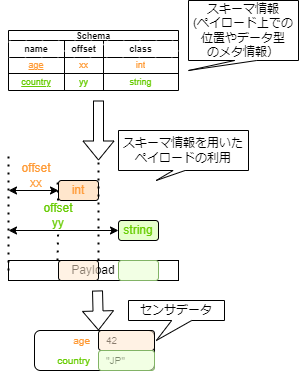

The diagram above was exported from draw.io. Its source (the exported page's mxGraphModel, read from the mxfile embedded in the PNG):
<mxGraphModel dx="475" dy="661" grid="1" gridSize="10" guides="1" tooltips="1" connect="1" arrows="1" fold="1" page="1" pageScale="1" pageWidth="827" pageHeight="1169" math="0" shadow="0">
  <root>
    <mxCell id="0" />
    <mxCell id="1" parent="0" />
    <mxCell id="80" value="" style="rounded=1;whiteSpace=wrap;html=1;fontColor=#000000;" parent="1" vertex="1">
      <mxGeometry x="176" y="860" width="120" height="40" as="geometry" />
    </mxCell>
    <mxCell id="60" value="Schema" style="shape=table;startSize=10;container=1;collapsible=0;childLayout=tableLayout;fontStyle=1;align=center;strokeWidth=1;fontSize=9;" parent="1" vertex="1">
      <mxGeometry x="150" y="560" width="170" height="60" as="geometry" />
    </mxCell>
    <mxCell id="61" value="" style="shape=tableRow;horizontal=0;startSize=0;swimlaneHead=0;swimlaneBody=0;top=0;left=0;bottom=0;right=0;collapsible=0;dropTarget=0;fillColor=none;points=[[0,0.5],[1,0.5]];portConstraint=eastwest;fontSize=9;" parent="60" vertex="1">
      <mxGeometry y="10" width="170" height="17" as="geometry" />
    </mxCell>
    <mxCell id="62" value="name" style="shape=partialRectangle;html=1;whiteSpace=wrap;connectable=0;fillColor=default;top=0;left=0;bottom=0;right=0;overflow=hidden;strokeColor=#d6b656;gradientColor=none;fillStyle=hatch;fontStyle=1;fontSize=9;" parent="61" vertex="1">
      <mxGeometry width="56" height="17" as="geometry">
        <mxRectangle width="56" height="17" as="alternateBounds" />
      </mxGeometry>
    </mxCell>
    <mxCell id="63" value="offset" style="shape=partialRectangle;html=1;whiteSpace=wrap;connectable=0;fillColor=default;top=0;left=0;bottom=0;right=0;overflow=hidden;strokeColor=#d6b656;gradientColor=none;fillStyle=hatch;fontStyle=1;fontSize=9;" parent="61" vertex="1">
      <mxGeometry x="56" width="39" height="17" as="geometry">
        <mxRectangle width="39" height="17" as="alternateBounds" />
      </mxGeometry>
    </mxCell>
    <mxCell id="64" value="class" style="shape=partialRectangle;html=1;whiteSpace=wrap;connectable=0;fillColor=default;top=0;left=0;bottom=0;right=0;overflow=hidden;strokeColor=#d6b656;gradientColor=none;fillStyle=hatch;fontStyle=1;fontSize=9;" parent="61" vertex="1">
      <mxGeometry x="95" width="75" height="17" as="geometry">
        <mxRectangle width="75" height="17" as="alternateBounds" />
      </mxGeometry>
    </mxCell>
    <mxCell id="65" value="" style="shape=tableRow;horizontal=0;startSize=0;swimlaneHead=0;swimlaneBody=0;top=0;left=0;bottom=0;right=0;collapsible=0;dropTarget=0;fillColor=none;points=[[0,0.5],[1,0.5]];portConstraint=eastwest;fontSize=9;fontColor=#FF9933;" parent="60" vertex="1">
      <mxGeometry y="27" width="170" height="16" as="geometry" />
    </mxCell>
    <mxCell id="66" value="age" style="shape=partialRectangle;html=1;whiteSpace=wrap;connectable=0;fillColor=none;top=0;left=0;bottom=0;right=0;overflow=hidden;fontStyle=4;fontSize=9;fontColor=#FF9933;" parent="65" vertex="1">
      <mxGeometry width="56" height="16" as="geometry">
        <mxRectangle width="56" height="16" as="alternateBounds" />
      </mxGeometry>
    </mxCell>
    <mxCell id="67" value="xx" style="shape=partialRectangle;html=1;whiteSpace=wrap;connectable=0;fillColor=none;top=0;left=0;bottom=0;right=0;overflow=hidden;fontSize=9;fontColor=#FF9933;" parent="65" vertex="1">
      <mxGeometry x="56" width="39" height="16" as="geometry">
        <mxRectangle width="39" height="16" as="alternateBounds" />
      </mxGeometry>
    </mxCell>
    <mxCell id="68" value="int" style="shape=partialRectangle;html=1;whiteSpace=wrap;connectable=0;fillColor=none;top=0;left=0;bottom=0;right=0;overflow=hidden;fontSize=9;fontColor=#FF9933;" parent="65" vertex="1">
      <mxGeometry x="95" width="75" height="16" as="geometry">
        <mxRectangle width="75" height="16" as="alternateBounds" />
      </mxGeometry>
    </mxCell>
    <mxCell id="69" value="" style="shape=tableRow;horizontal=0;startSize=0;swimlaneHead=0;swimlaneBody=0;top=0;left=0;bottom=0;right=0;collapsible=0;dropTarget=0;fillColor=none;points=[[0,0.5],[1,0.5]];portConstraint=eastwest;fontSize=9;fontColor=#66CC00;" parent="60" vertex="1">
      <mxGeometry y="43" width="170" height="17" as="geometry" />
    </mxCell>
    <mxCell id="70" value="country" style="shape=partialRectangle;html=1;whiteSpace=wrap;connectable=0;fillColor=none;top=0;left=0;bottom=0;right=0;overflow=hidden;fontStyle=4;fontSize=9;fontColor=#66CC00;" parent="69" vertex="1">
      <mxGeometry width="56" height="17" as="geometry">
        <mxRectangle width="56" height="17" as="alternateBounds" />
      </mxGeometry>
    </mxCell>
    <mxCell id="71" value="yy" style="shape=partialRectangle;html=1;whiteSpace=wrap;connectable=0;fillColor=none;top=0;left=0;bottom=0;right=0;overflow=hidden;fontSize=9;fontColor=#66CC00;" parent="69" vertex="1">
      <mxGeometry x="56" width="39" height="17" as="geometry">
        <mxRectangle width="39" height="17" as="alternateBounds" />
      </mxGeometry>
    </mxCell>
    <mxCell id="72" value="string" style="shape=partialRectangle;html=1;whiteSpace=wrap;connectable=0;fillColor=none;top=0;left=0;bottom=0;right=0;overflow=hidden;fontSize=9;fontColor=#66CC00;" parent="69" vertex="1">
      <mxGeometry x="95" width="75" height="17" as="geometry">
        <mxRectangle width="75" height="17" as="alternateBounds" />
      </mxGeometry>
    </mxCell>
    <mxCell id="73" value="Payload" style="rounded=0;whiteSpace=wrap;html=1;" parent="1" vertex="1">
      <mxGeometry x="150" y="790" width="170" height="20" as="geometry" />
    </mxCell>
    <mxCell id="74" value="" style="shape=flexArrow;endArrow=classic;html=1;" parent="1" edge="1">
      <mxGeometry width="50" height="50" relative="1" as="geometry">
        <mxPoint x="240" y="630" as="sourcePoint" />
        <mxPoint x="240" y="690" as="targetPoint" />
      </mxGeometry>
    </mxCell>
    <mxCell id="76" value="age" style="text;html=1;strokeColor=none;fillColor=none;align=right;verticalAlign=middle;whiteSpace=wrap;rounded=0;fontSize=10;fontColor=#FF9933;" parent="1" vertex="1">
      <mxGeometry x="144" y="860" width="90" height="20" as="geometry" />
    </mxCell>
    <mxCell id="77" value="country" style="text;html=1;strokeColor=none;fillColor=none;align=right;verticalAlign=middle;whiteSpace=wrap;rounded=0;fontSize=10;fontColor=#66CC00;" parent="1" vertex="1">
      <mxGeometry x="144" y="880" width="90" height="20" as="geometry" />
    </mxCell>
    <mxCell id="78" value="42" style="text;html=1;strokeColor=none;fillColor=none;align=left;verticalAlign=middle;whiteSpace=wrap;rounded=0;fontSize=10;fontColor=#000000;" parent="1" vertex="1">
      <mxGeometry x="246" y="860" width="40" height="20" as="geometry" />
    </mxCell>
    <mxCell id="79" value="&quot;JP&quot;" style="text;html=1;strokeColor=none;fillColor=none;align=left;verticalAlign=middle;whiteSpace=wrap;rounded=0;fontSize=10;fontColor=#000000;" parent="1" vertex="1">
      <mxGeometry x="246" y="880" width="40" height="20" as="geometry" />
    </mxCell>
    <mxCell id="84" value="" style="endArrow=none;dashed=1;html=1;dashPattern=1 3;strokeWidth=2;" edge="1" parent="1">
      <mxGeometry width="50" height="50" relative="1" as="geometry">
        <mxPoint x="150" y="800" as="sourcePoint" />
        <mxPoint x="150" y="680" as="targetPoint" />
      </mxGeometry>
    </mxCell>
    <mxCell id="86" value="" style="endArrow=classic;startArrow=classic;html=1;fontColor=#FF9933;" edge="1" parent="1">
      <mxGeometry width="50" height="50" relative="1" as="geometry">
        <mxPoint x="150" y="720" as="sourcePoint" />
        <mxPoint x="200" y="720" as="targetPoint" />
      </mxGeometry>
    </mxCell>
    <mxCell id="87" value="offset&lt;br&gt;xx" style="text;html=1;strokeColor=none;fillColor=none;align=center;verticalAlign=middle;whiteSpace=wrap;rounded=0;fontColor=#FF9933;" vertex="1" parent="1">
      <mxGeometry x="148" y="690" width="60" height="30" as="geometry" />
    </mxCell>
    <mxCell id="88" value="" style="endArrow=classic;startArrow=classic;html=1;" edge="1" parent="1">
      <mxGeometry width="50" height="50" relative="1" as="geometry">
        <mxPoint x="150" y="760" as="sourcePoint" />
        <mxPoint x="260" y="760" as="targetPoint" />
      </mxGeometry>
    </mxCell>
    <mxCell id="96" value="int" style="rounded=1;whiteSpace=wrap;html=1;fillColor=#FFE6CC;fontColor=#FF9933;" vertex="1" parent="1">
      <mxGeometry x="200" y="710" width="40" height="20" as="geometry" />
    </mxCell>
    <mxCell id="97" value="" style="rounded=1;whiteSpace=wrap;html=1;fillColor=#FFE6CC88;gradientColor=none;" vertex="1" parent="1">
      <mxGeometry x="200" y="790" width="40" height="20" as="geometry" />
    </mxCell>
    <mxCell id="98" value="" style="rounded=1;whiteSpace=wrap;html=1;fillColor=#E6FFCC88;strokeColor=#82b366;" vertex="1" parent="1">
      <mxGeometry x="260" y="790" width="40" height="20" as="geometry" />
    </mxCell>
    <mxCell id="99" value="string" style="rounded=1;whiteSpace=wrap;html=1;fillColor=#E6FFCC;gradientColor=none;fontColor=#66CC00;" vertex="1" parent="1">
      <mxGeometry x="260" y="750" width="40" height="20" as="geometry" />
    </mxCell>
    <mxCell id="100" value="" style="rounded=1;whiteSpace=wrap;html=1;fillColor=#FFE6CC88;gradientColor=none;" vertex="1" parent="1">
      <mxGeometry x="240" y="860" width="56" height="20" as="geometry" />
    </mxCell>
    <mxCell id="101" value="" style="rounded=1;whiteSpace=wrap;html=1;fillColor=#E6FFCC88;strokeColor=#82b366;" vertex="1" parent="1">
      <mxGeometry x="240" y="880" width="56" height="20" as="geometry" />
    </mxCell>
    <mxCell id="102" value="" style="endArrow=none;dashed=1;html=1;dashPattern=1 3;strokeWidth=2;startArrow=none;" edge="1" parent="1" source="89">
      <mxGeometry width="50" height="50" relative="1" as="geometry">
        <mxPoint x="199" y="790" as="sourcePoint" />
        <mxPoint x="199" y="710" as="targetPoint" />
      </mxGeometry>
    </mxCell>
    <mxCell id="103" value="" style="endArrow=none;dashed=1;html=1;dashPattern=1 3;strokeWidth=2;" edge="1" parent="1">
      <mxGeometry width="50" height="50" relative="1" as="geometry">
        <mxPoint x="240" y="790" as="sourcePoint" />
        <mxPoint x="240" y="690" as="targetPoint" />
      </mxGeometry>
    </mxCell>
    <mxCell id="104" value="" style="endArrow=none;dashed=1;html=1;dashPattern=1 3;strokeWidth=2;" edge="1" parent="1" target="89">
      <mxGeometry width="50" height="50" relative="1" as="geometry">
        <mxPoint x="199" y="790" as="sourcePoint" />
        <mxPoint x="199" y="710" as="targetPoint" />
      </mxGeometry>
    </mxCell>
    <mxCell id="89" value="offset&lt;br&gt;yy" style="text;html=1;strokeColor=none;fillColor=none;align=center;verticalAlign=middle;whiteSpace=wrap;rounded=0;fontColor=#66CC00;" vertex="1" parent="1">
      <mxGeometry x="170" y="730" width="60" height="30" as="geometry" />
    </mxCell>
    <mxCell id="113" value="スキーマ情報を用いたペイロードの利用" style="shape=callout;whiteSpace=wrap;html=1;perimeter=calloutPerimeter;position2=0.29;labelBackgroundColor=default;base=12;size=10;position=0.42;" vertex="1" parent="1">
      <mxGeometry x="260" y="660" width="130" height="50" as="geometry" />
    </mxCell>
    <mxCell id="115" value="センサデータ" style="shape=callout;whiteSpace=wrap;html=1;perimeter=calloutPerimeter;position2=0.29;labelBackgroundColor=default;size=20;position=0.45;" vertex="1" parent="1">
      <mxGeometry x="270" y="830" width="96" height="40" as="geometry" />
    </mxCell>
    <mxCell id="116" value="" style="shape=flexArrow;endArrow=classic;html=1;" edge="1" parent="1">
      <mxGeometry width="50" height="50" relative="1" as="geometry">
        <mxPoint x="239" y="820" as="sourcePoint" />
        <mxPoint x="240" y="860" as="targetPoint" />
      </mxGeometry>
    </mxCell>
    <mxCell id="117" value="スキーマ情報&lt;br&gt;(ペイロード上での&lt;br&gt;位置やデータ型&lt;br&gt;のメタ情報）" style="shape=callout;whiteSpace=wrap;html=1;perimeter=calloutPerimeter;position2=0;labelBackgroundColor=default;base=22;size=10;position=0.42;" vertex="1" parent="1">
      <mxGeometry x="330" y="530" width="110" height="70" as="geometry" />
    </mxCell>
  </root>
</mxGraphModel>